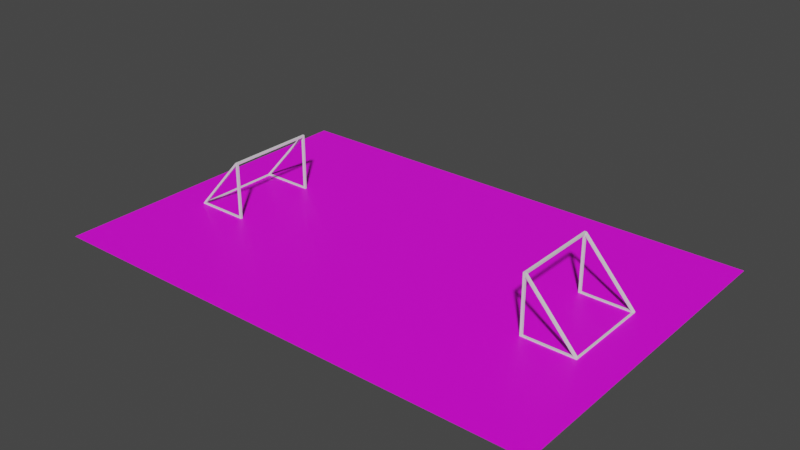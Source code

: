 # Source: stadium.blend  (saved by Blender 3.3.6; exported with 4.5.12 LTS)
import bpy
from mathutils import Matrix  # noqa: F401  (used for matrix-valued properties, if any)

bpy.ops.wm.read_factory_settings(use_empty=True)
scene = bpy.context.scene
scene.name = 'Scene'

# ---- collections
col_collection = bpy.data.collections.new('Collection'); scene.collection.children.link(col_collection)

# ---- images (referenced by path relative to the original .blend; pixels are not part of the script)
import os
ASSET_DIR = os.environ.get("B2B_ASSET_DIR", "")  # directory of the original .blend (textures are referenced by path, not embedded)
HERE = os.path.dirname(os.path.abspath(__file__))  # packed textures are extracted next to this script under _unpacked/

def load_image(name, relpath, width, height, colorspace="sRGB"):
    """Load a texture the original file referenced (path relative to the .blend, or extracted next to this script)."""
    p = next((c for c in (os.path.join(HERE, relpath), os.path.join(ASSET_DIR, relpath)) if relpath and os.path.exists(c)), "")
    if p:
        img = bpy.data.images.load(p, check_existing=True)
        img.name = name
    else:  # same state as the original file: an image datablock whose file is absent (Cycles renders it pink)
        img = bpy.data.images.new(name, width, height)
        img.source = "FILE"
        img.filepath = "//" + (relpath or name)
    img.colorspace_settings.name = colorspace
    return img
img_grass_jpg = load_image('grass.jpg', 'grass.jpg', 1024, 1024, 'sRGB')

# ---- materials (node trees are filled in below, after node groups)
mat_stadium = bpy.data.materials.new('stadium')
mat_stadium.use_transparent_shadow = False

# ---- material node trees
mat_stadium.use_nodes = True; mat_stadium.node_tree.nodes.clear()
_N = mat_stadium.node_tree.nodes; _L = mat_stadium.node_tree.links
n0 = _N.new('ShaderNodeBsdfPrincipled'); n0.name = 'Principled BSDF'; n0.location = (10, 300)
n0.distribution = 'GGX'
n0.subsurface_method = 'RANDOM_WALK_SKIN'
n0.inputs[3].default_value = 1.45
n0.inputs[27].default_value = (0.0, 0.0, 0.0, 1.0)
n0.inputs[28].default_value = 1.0
n1 = _N.new('ShaderNodeOutputMaterial'); n1.name = 'Material Output'; n1.location = (300, 300)
n2 = _N.new('ShaderNodeTexImage'); n2.name = 'Image Texture'; n2.location = (-280, 280)
n2.image = img_grass_jpg
_L.new(n0.outputs[0], n1.inputs[0])
_L.new(n2.outputs[0], n0.inputs[0])
n1.is_active_output = True

# ---- world
world_world = bpy.data.worlds.new('World'); scene.world = world_world
world_world.use_nodes = True; world_world.node_tree.nodes.clear()
_N = world_world.node_tree.nodes; _L = world_world.node_tree.links
n0 = _N.new('ShaderNodeOutputWorld'); n0.name = 'World Output'; n0.location = (300, 300)
n1 = _N.new('ShaderNodeBackground'); n1.name = 'Background'; n1.location = (10, 300)
n1.inputs[0].default_value = (0.05088, 0.05088, 0.05088, 1.0)
_L.new(n1.outputs[0], n0.inputs[0])
n0.is_active_output = True
world_world.color = (0.05088, 0.05088, 0.05088)
world_world.use_sun_shadow = False
world_world.sun_shadow_jitter_overblur = 0.0

# ---- meshes
me_plane = bpy.data.meshes.new('Plane')
me_plane.from_pydata([(-1.0, -1.0, 0.0), (1.0, -1.0, 0.0), (-1.0, 1.0, 0.0), (1.0, 1.0, 0.0)], [], [(0, 1, 3, 2)])
_uv = me_plane.uv_layers.new(name='UVMap')
_uv.uv.foreach_set('vector', [0.0, 0.0, 1.0, 0.0, 1.0, 1.0, 0.0, 1.0])
me_plane.materials.append(mat_stadium)
me_plane.update()
me_cube_001 = bpy.data.meshes.new('Cube.001')
me_cube_001.from_pydata([(-0.422, -0.7131, -0.01714), (-0.422, -0.7131, 0.01714), (-0.422, -0.6788, -0.01714), (-0.422, -0.6788, 0.01714), (0.4202, -0.7131, -0.01714), (0.4202, -0.7131, 0.01714), (0.4202, -0.6788, -0.01714), (0.4202, -0.6788, 0.01714), (0.3857, -0.6788, -0.01714), (0.3857, -0.6788, 0.01714), (0.3857, -0.7131, -0.01714), (0.3857, -0.7131, 0.01714), (0.3857, -0.6788, 0.9192), (0.4202, -0.6788, 0.9192), (0.4202, -0.7131, 0.9192), (0.3857, -0.7131, 0.9192), (0.4202, -0.7131, 0.8685), (0.3857, -0.7131, 0.8685), (0.3857, -0.6788, 0.8685), (0.4202, -0.6788, 0.8685), (-0.3786, -0.6788, -0.01714), (-0.3786, -0.7131, 0.01714), (-0.3786, -0.6788, 0.01714), (-0.3786, -0.7131, -0.01714), (-0.01815, -0.6788, 0.4682), (0.003548, -0.6788, 0.4428), (0.003548, -0.7131, 0.4428), (-0.01815, -0.7131, 0.4682), (-0.3942, -0.6788, -0.01714), (-0.3942, -0.7131, 0.01714), (0.4202, -0.7131, 0.8867), (0.3857, -0.6788, 0.8867), (0.3857, -0.7131, 0.8867), (0.4202, -0.6788, 0.8867), (-0.3942, -0.6788, 0.01714), (-0.3942, -0.7131, -0.01714), (-0.004262, -0.7131, 0.4519), (-0.004262, -0.6788, 0.4519), (-0.422, 0.0, 0.01714), (-0.422, 0.0, -0.01714), (-0.3942, 0.0, -0.01714), (0.3857, 0.0, 0.9192), (0.4202, 0.0, 0.9192), (0.3857, 0.0, 0.8867), (0.4202, 0.0, 0.8867), (-0.3942, 0.0, 0.01714), (-0.422, 0.7131, -0.01714), (-0.422, 0.7131, 0.01714), (-0.422, 0.6788, -0.01714), (-0.422, 0.6788, 0.01714), (0.4202, 0.7131, -0.01714), (0.4202, 0.7131, 0.01714), (0.4202, 0.6788, -0.01714), (0.4202, 0.6788, 0.01714), (0.3857, 0.6788, -0.01714), (0.3857, 0.6788, 0.01714), (0.3857, 0.7131, -0.01714), (0.3857, 0.7131, 0.01714), (0.3857, 0.6788, 0.9192), (0.4202, 0.6788, 0.9192), (0.4202, 0.7131, 0.9192), (0.3857, 0.7131, 0.9192), (0.4202, 0.7131, 0.8685), (0.3857, 0.7131, 0.8685), (0.3857, 0.6788, 0.8685), (0.4202, 0.6788, 0.8685), (-0.3786, 0.6788, -0.01714), (-0.3786, 0.7131, 0.01714), (-0.3786, 0.6788, 0.01714), (-0.3786, 0.7131, -0.01714), (-0.01815, 0.6788, 0.4682), (0.003548, 0.6788, 0.4428), (0.003548, 0.7131, 0.4428), (-0.01815, 0.7131, 0.4682), (-0.3942, 0.6788, -0.01714), (-0.3942, 0.7131, 0.01714), (0.4202, 0.7131, 0.8867), (0.3857, 0.6788, 0.8867), (0.3857, 0.7131, 0.8867), (0.4202, 0.6788, 0.8867), (-0.3942, 0.6788, 0.01714), (-0.3942, 0.7131, -0.01714), (-0.004262, 0.7131, 0.4519), (-0.004262, 0.6788, 0.4519)], [], [(0, 1, 3, 2), (8, 9, 7, 6), (6, 7, 5, 4), (35, 29, 1, 0), (8, 6, 4, 10), (25, 26, 21, 22), (32, 30, 14, 15), (20, 8, 10, 23), (4, 5, 11, 10), (20, 22, 9, 8), (13, 12, 15, 14), (34, 28, 40, 45), (37, 25, 22, 34), (30, 33, 13, 14), (5, 7, 19, 16), (9, 11, 17, 18), (7, 9, 18, 19), (11, 5, 16, 17), (28, 34, 22, 20), (28, 20, 23, 35), (9, 22, 21, 11), (10, 11, 21, 23), (36, 27, 1, 29), (27, 24, 3, 1), (15, 12, 24, 27), (32, 15, 27, 36), (31, 18, 25, 37), (18, 17, 26, 25), (12, 31, 37, 24), (17, 32, 36, 26), (26, 36, 29, 21), (2, 28, 35, 0), (13, 33, 44, 42), (16, 19, 33, 30), (24, 37, 34, 3), (19, 18, 31, 33), (17, 16, 30, 32), (23, 21, 29, 35), (44, 43, 41, 42), (39, 38, 45, 40), (28, 2, 39, 40), (31, 12, 41, 43), (12, 13, 42, 41), (33, 31, 43, 44), (3, 34, 45, 38), (2, 3, 38, 39), (46, 48, 49, 47), (54, 52, 53, 55), (52, 50, 51, 53), (81, 46, 47, 75), (54, 56, 50, 52), (71, 68, 67, 72), (78, 61, 60, 76), (66, 69, 56, 54), (50, 56, 57, 51), (66, 54, 55, 68), (59, 60, 61, 58), (80, 45, 40, 74), (83, 80, 68, 71), (76, 60, 59, 79), (51, 62, 65, 53), (55, 64, 63, 57), (53, 65, 64, 55), (57, 63, 62, 51), (74, 66, 68, 80), (74, 81, 69, 66), (55, 57, 67, 68), (56, 69, 67, 57), (82, 75, 47, 73), (73, 47, 49, 70), (61, 73, 70, 58), (78, 82, 73, 61), (77, 83, 71, 64), (64, 71, 72, 63), (58, 70, 83, 77), (63, 72, 82, 78), (72, 67, 75, 82), (48, 46, 81, 74), (59, 42, 44, 79), (62, 76, 79, 65), (70, 49, 80, 83), (65, 79, 77, 64), (63, 78, 76, 62), (69, 81, 75, 67), (74, 40, 39, 48), (77, 43, 41, 58), (58, 41, 42, 59), (79, 44, 43, 77), (49, 38, 45, 80), (48, 39, 38, 49)])
_uv = me_cube_001.uv_layers.new(name='UVMap')
_uv.uv.foreach_set('vector', [0.375, 0.0, 0.625, 0.0, 0.625, 0.25, 0.375, 0.25, 0.375, 0.4897, 0.625, 0.4897, 0.625, 0.5, 0.375, 0.5, 0.375, 0.5, 0.625, 0.5, 0.625, 0.75, 0.375, 0.75, 0.375, 0.9889, 0.625, 0.9889, 0.625, 1.0, 0.375, 1.0, 0.3647, 0.5, 0.375, 0.5, 0.375, 0.75, 0.3647, 0.75, 0.7465, 0.5, 0.7465, 0.75, 0.8577, 0.75, 0.8577, 0.5, 0.625, 0.7603, 0.625, 0.75, 0.625, 0.75, 0.625, 0.7603, 0.1423, 0.5, 0.3647, 0.5, 0.3647, 0.75, 0.1423, 0.75, 0.375, 0.75, 0.625, 0.75, 0.625, 0.7603, 0.375, 0.7603, 0.375, 0.2673, 0.625, 0.2673, 0.625, 0.4897, 0.375, 0.4897, 0.625, 0.5, 0.6353, 0.5, 0.6353, 0.75, 0.625, 0.75, 0.625, 0.2611, 0.375, 0.2611, 0.375, 0.2611, 0.625, 0.2611, 0.625, 0.3754, 0.625, 0.3785, 0.625, 0.2673, 0.625, 0.2611, 0.625, 0.75, 0.625, 0.5, 0.625, 0.5, 0.625, 0.75, 0.625, 0.75, 0.625, 0.5, 0.625, 0.5, 0.625, 0.75, 0.6353, 0.5, 0.6353, 0.75, 0.6353, 0.75, 0.6353, 0.5, 0.625, 0.5, 0.625, 0.4897, 0.625, 0.4897, 0.625, 0.5, 0.625, 0.7603, 0.625, 0.75, 0.625, 0.75, 0.625, 0.7603, 0.375, 0.2611, 0.625, 0.2611, 0.625, 0.2673, 0.375, 0.2673, 0.1361, 0.5, 0.1423, 0.5, 0.1423, 0.75, 0.1361, 0.75, 0.6353, 0.5, 0.8577, 0.5, 0.8577, 0.75, 0.6353, 0.75, 0.375, 0.7603, 0.625, 0.7603, 0.625, 0.9827, 0.375, 0.9827, 0.625, 0.8746, 0.625, 0.8801, 0.625, 1.0, 0.625, 0.9889, 0.6301, 0.375, 0.6301, 0.375, 0.625, 0.25, 0.625, 0.0, 0.6353, 0.75, 0.6353, 0.5, 0.6301, 0.375, 0.6301, 0.375, 0.625, 0.7603, 0.625, 0.7603, 0.625, 0.8801, 0.625, 0.8746, 0.625, 0.4897, 0.625, 0.4897, 0.625, 0.3785, 0.625, 0.3754, 0.6353, 0.5, 0.6353, 0.75, 0.7465, 0.75, 0.7465, 0.5, 0.625, 0.4897, 0.625, 0.4897, 0.625, 0.3754, 0.625, 0.3699, 0.625, 0.7603, 0.625, 0.7603, 0.625, 0.8746, 0.625, 0.8715, 0.625, 0.8715, 0.625, 0.8746, 0.625, 0.9889, 0.625, 0.9827, 0.125, 0.5, 0.1361, 0.5, 0.1361, 0.75, 0.125, 0.75, 0.625, 0.5, 0.625, 0.5, 0.625, 0.5, 0.625, 0.5, 0.625, 0.75, 0.625, 0.5, 0.625, 0.5, 0.625, 0.75, 0.625, 0.3699, 0.625, 0.3754, 0.625, 0.2611, 0.625, 0.25, 0.625, 0.5, 0.625, 0.4897, 0.625, 0.4897, 0.625, 0.5, 0.625, 0.7603, 0.625, 0.75, 0.625, 0.75, 0.625, 0.7603, 0.375, 0.9827, 0.625, 0.9827, 0.625, 0.9889, 0.375, 0.9889, 0.625, 0.5, 0.625, 0.4897, 0.625, 0.4897, 0.625, 0.5, 0.375, 0.25, 0.625, 0.25, 0.625, 0.2611, 0.375, 0.2611, 0.1361, 0.5, 0.125, 0.5, 0.125, 0.5, 0.1361, 0.5, 0.625, 0.4897, 0.625, 0.4897, 0.625, 0.4897, 0.625, 0.4897, 0.6353, 0.5, 0.625, 0.5, 0.625, 0.5, 0.6353, 0.5, 0.625, 0.5, 0.625, 0.4897, 0.625, 0.4897, 0.625, 0.5, 0.625, 0.25, 0.625, 0.2611, 0.625, 0.2611, 0.625, 0.25, 0.375, 0.25, 0.625, 0.25, 0.625, 0.25, 0.375, 0.25, 0.375, 0.0, 0.375, 0.25, 0.625, 0.25, 0.625, 0.0, 0.375, 0.4897, 0.375, 0.5, 0.625, 0.5, 0.625, 0.4897, 0.375, 0.5, 0.375, 0.75, 0.625, 0.75, 0.625, 0.5, 0.375, 0.9889, 0.375, 1.0, 0.625, 1.0, 0.625, 0.9889, 0.3647, 0.5, 0.3647, 0.75, 0.375, 0.75, 0.375, 0.5, 0.7465, 0.5, 0.8577, 0.5, 0.8577, 0.75, 0.7465, 0.75, 0.625, 0.7603, 0.625, 0.7603, 0.625, 0.75, 0.625, 0.75, 0.1423, 0.5, 0.1423, 0.75, 0.3647, 0.75, 0.3647, 0.5, 0.375, 0.75, 0.375, 0.7603, 0.625, 0.7603, 0.625, 0.75, 0.375, 0.2673, 0.375, 0.4897, 0.625, 0.4897, 0.625, 0.2673, 0.625, 0.5, 0.625, 0.75, 0.6353, 0.75, 0.6353, 0.5, 0.625, 0.2611, 0.625, 0.2611, 0.375, 0.2611, 0.375, 0.2611, 0.625, 0.3754, 0.625, 0.2611, 0.625, 0.2673, 0.625, 0.3785, 0.625, 0.75, 0.625, 0.75, 0.625, 0.5, 0.625, 0.5, 0.625, 0.75, 0.625, 0.75, 0.625, 0.5, 0.625, 0.5, 0.6353, 0.5, 0.6353, 0.5, 0.6353, 0.75, 0.6353, 0.75, 0.625, 0.5, 0.625, 0.5, 0.625, 0.4897, 0.625, 0.4897, 0.625, 0.7603, 0.625, 0.7603, 0.625, 0.75, 0.625, 0.75, 0.375, 0.2611, 0.375, 0.2673, 0.625, 0.2673, 0.625, 0.2611, 0.1361, 0.5, 0.1361, 0.75, 0.1423, 0.75, 0.1423, 0.5, 0.6353, 0.5, 0.6353, 0.75, 0.8577, 0.75, 0.8577, 0.5, 0.375, 0.7603, 0.375, 0.9827, 0.625, 0.9827, 0.625, 0.7603, 0.625, 0.8746, 0.625, 0.9889, 0.625, 1.0, 0.625, 0.8801, 0.6301, 0.375, 0.625, 0.0, 0.625, 0.25, 0.6301, 0.375, 0.6353, 0.75, 0.6301, 0.375, 0.6301, 0.375, 0.6353, 0.5, 0.625, 0.7603, 0.625, 0.8746, 0.625, 0.8801, 0.625, 0.7603, 0.625, 0.4897, 0.625, 0.3754, 0.625, 0.3785, 0.625, 0.4897, 0.6353, 0.5, 0.7465, 0.5, 0.7465, 0.75, 0.6353, 0.75, 0.625, 0.4897, 0.625, 0.3699, 0.625, 0.3754, 0.625, 0.4897, 0.625, 0.7603, 0.625, 0.8715, 0.625, 0.8746, 0.625, 0.7603, 0.625, 0.8715, 0.625, 0.9827, 0.625, 0.9889, 0.625, 0.8746, 0.125, 0.5, 0.125, 0.75, 0.1361, 0.75, 0.1361, 0.5, 0.625, 0.5, 0.625, 0.5, 0.625, 0.5, 0.625, 0.5, 0.625, 0.75, 0.625, 0.75, 0.625, 0.5, 0.625, 0.5, 0.625, 0.3699, 0.625, 0.25, 0.625, 0.2611, 0.625, 0.3754, 0.625, 0.5, 0.625, 0.5, 0.625, 0.4897, 0.625, 0.4897, 0.625, 0.7603, 0.625, 0.7603, 0.625, 0.75, 0.625, 0.75, 0.375, 0.9827, 0.375, 0.9889, 0.625, 0.9889, 0.625, 0.9827, 0.1361, 0.5, 0.1361, 0.5, 0.125, 0.5, 0.125, 0.5, 0.625, 0.4897, 0.625, 0.4897, 0.625, 0.4897, 0.625, 0.4897, 0.6353, 0.5, 0.6353, 0.5, 0.625, 0.5, 0.625, 0.5, 0.625, 0.5, 0.625, 0.5, 0.625, 0.4897, 0.625, 0.4897, 0.625, 0.25, 0.625, 0.25, 0.625, 0.2611, 0.625, 0.2611, 0.375, 0.25, 0.375, 0.25, 0.625, 0.25, 0.625, 0.25])
me_cube_001.update()
me_cube_002 = bpy.data.meshes.new('Cube.002')
me_cube_002.from_pydata([(-0.422, -0.7131, -0.01714), (-0.422, -0.7131, 0.01714), (-0.422, -0.6788, -0.01714), (-0.422, -0.6788, 0.01714), (0.4202, -0.7131, -0.01714), (0.4202, -0.7131, 0.01714), (0.4202, -0.6788, -0.01714), (0.4202, -0.6788, 0.01714), (0.3857, -0.6788, -0.01714), (0.3857, -0.6788, 0.01714), (0.3857, -0.7131, -0.01714), (0.3857, -0.7131, 0.01714), (0.3857, -0.6788, 0.9192), (0.4202, -0.6788, 0.9192), (0.4202, -0.7131, 0.9192), (0.3857, -0.7131, 0.9192), (0.4202, -0.7131, 0.8685), (0.3857, -0.7131, 0.8685), (0.3857, -0.6788, 0.8685), (0.4202, -0.6788, 0.8685), (-0.3786, -0.6788, -0.01714), (-0.3786, -0.7131, 0.01714), (-0.3786, -0.6788, 0.01714), (-0.3786, -0.7131, -0.01714), (-0.01815, -0.6788, 0.4682), (0.003548, -0.6788, 0.4428), (0.003548, -0.7131, 0.4428), (-0.01815, -0.7131, 0.4682), (-0.3942, -0.6788, -0.01714), (-0.3942, -0.7131, 0.01714), (0.4202, -0.7131, 0.8867), (0.3857, -0.6788, 0.8867), (0.3857, -0.7131, 0.8867), (0.4202, -0.6788, 0.8867), (-0.3942, -0.6788, 0.01714), (-0.3942, -0.7131, -0.01714), (-0.004262, -0.7131, 0.4519), (-0.004262, -0.6788, 0.4519), (-0.422, 0.0, 0.01714), (-0.422, 0.0, -0.01714), (-0.3942, 0.0, -0.01714), (0.3857, 0.0, 0.9192), (0.4202, 0.0, 0.9192), (0.3857, 0.0, 0.8867), (0.4202, 0.0, 0.8867), (-0.3942, 0.0, 0.01714), (-0.422, 0.7131, -0.01714), (-0.422, 0.7131, 0.01714), (-0.422, 0.6788, -0.01714), (-0.422, 0.6788, 0.01714), (0.4202, 0.7131, -0.01714), (0.4202, 0.7131, 0.01714), (0.4202, 0.6788, -0.01714), (0.4202, 0.6788, 0.01714), (0.3857, 0.6788, -0.01714), (0.3857, 0.6788, 0.01714), (0.3857, 0.7131, -0.01714), (0.3857, 0.7131, 0.01714), (0.3857, 0.6788, 0.9192), (0.4202, 0.6788, 0.9192), (0.4202, 0.7131, 0.9192), (0.3857, 0.7131, 0.9192), (0.4202, 0.7131, 0.8685), (0.3857, 0.7131, 0.8685), (0.3857, 0.6788, 0.8685), (0.4202, 0.6788, 0.8685), (-0.3786, 0.6788, -0.01714), (-0.3786, 0.7131, 0.01714), (-0.3786, 0.6788, 0.01714), (-0.3786, 0.7131, -0.01714), (-0.01815, 0.6788, 0.4682), (0.003548, 0.6788, 0.4428), (0.003548, 0.7131, 0.4428), (-0.01815, 0.7131, 0.4682), (-0.3942, 0.6788, -0.01714), (-0.3942, 0.7131, 0.01714), (0.4202, 0.7131, 0.8867), (0.3857, 0.6788, 0.8867), (0.3857, 0.7131, 0.8867), (0.4202, 0.6788, 0.8867), (-0.3942, 0.6788, 0.01714), (-0.3942, 0.7131, -0.01714), (-0.004262, 0.7131, 0.4519), (-0.004262, 0.6788, 0.4519)], [], [(0, 1, 3, 2), (8, 9, 7, 6), (6, 7, 5, 4), (35, 29, 1, 0), (8, 6, 4, 10), (25, 26, 21, 22), (32, 30, 14, 15), (20, 8, 10, 23), (4, 5, 11, 10), (20, 22, 9, 8), (13, 12, 15, 14), (34, 28, 40, 45), (37, 25, 22, 34), (30, 33, 13, 14), (5, 7, 19, 16), (9, 11, 17, 18), (7, 9, 18, 19), (11, 5, 16, 17), (28, 34, 22, 20), (28, 20, 23, 35), (9, 22, 21, 11), (10, 11, 21, 23), (36, 27, 1, 29), (27, 24, 3, 1), (15, 12, 24, 27), (32, 15, 27, 36), (31, 18, 25, 37), (18, 17, 26, 25), (12, 31, 37, 24), (17, 32, 36, 26), (26, 36, 29, 21), (2, 28, 35, 0), (13, 33, 44, 42), (16, 19, 33, 30), (24, 37, 34, 3), (19, 18, 31, 33), (17, 16, 30, 32), (23, 21, 29, 35), (44, 43, 41, 42), (39, 38, 45, 40), (28, 2, 39, 40), (31, 12, 41, 43), (12, 13, 42, 41), (33, 31, 43, 44), (3, 34, 45, 38), (2, 3, 38, 39), (46, 48, 49, 47), (54, 52, 53, 55), (52, 50, 51, 53), (81, 46, 47, 75), (54, 56, 50, 52), (71, 68, 67, 72), (78, 61, 60, 76), (66, 69, 56, 54), (50, 56, 57, 51), (66, 54, 55, 68), (59, 60, 61, 58), (80, 45, 40, 74), (83, 80, 68, 71), (76, 60, 59, 79), (51, 62, 65, 53), (55, 64, 63, 57), (53, 65, 64, 55), (57, 63, 62, 51), (74, 66, 68, 80), (74, 81, 69, 66), (55, 57, 67, 68), (56, 69, 67, 57), (82, 75, 47, 73), (73, 47, 49, 70), (61, 73, 70, 58), (78, 82, 73, 61), (77, 83, 71, 64), (64, 71, 72, 63), (58, 70, 83, 77), (63, 72, 82, 78), (72, 67, 75, 82), (48, 46, 81, 74), (59, 42, 44, 79), (62, 76, 79, 65), (70, 49, 80, 83), (65, 79, 77, 64), (63, 78, 76, 62), (69, 81, 75, 67), (74, 40, 39, 48), (77, 43, 41, 58), (58, 41, 42, 59), (79, 44, 43, 77), (49, 38, 45, 80), (48, 39, 38, 49)])
_uv = me_cube_002.uv_layers.new(name='UVMap')
_uv.uv.foreach_set('vector', [0.375, 0.0, 0.625, 0.0, 0.625, 0.25, 0.375, 0.25, 0.375, 0.4897, 0.625, 0.4897, 0.625, 0.5, 0.375, 0.5, 0.375, 0.5, 0.625, 0.5, 0.625, 0.75, 0.375, 0.75, 0.375, 0.9889, 0.625, 0.9889, 0.625, 1.0, 0.375, 1.0, 0.3647, 0.5, 0.375, 0.5, 0.375, 0.75, 0.3647, 0.75, 0.7465, 0.5, 0.7465, 0.75, 0.8577, 0.75, 0.8577, 0.5, 0.625, 0.7603, 0.625, 0.75, 0.625, 0.75, 0.625, 0.7603, 0.1423, 0.5, 0.3647, 0.5, 0.3647, 0.75, 0.1423, 0.75, 0.375, 0.75, 0.625, 0.75, 0.625, 0.7603, 0.375, 0.7603, 0.375, 0.2673, 0.625, 0.2673, 0.625, 0.4897, 0.375, 0.4897, 0.625, 0.5, 0.6353, 0.5, 0.6353, 0.75, 0.625, 0.75, 0.625, 0.2611, 0.375, 0.2611, 0.375, 0.2611, 0.625, 0.2611, 0.625, 0.3754, 0.625, 0.3785, 0.625, 0.2673, 0.625, 0.2611, 0.625, 0.75, 0.625, 0.5, 0.625, 0.5, 0.625, 0.75, 0.625, 0.75, 0.625, 0.5, 0.625, 0.5, 0.625, 0.75, 0.6353, 0.5, 0.6353, 0.75, 0.6353, 0.75, 0.6353, 0.5, 0.625, 0.5, 0.625, 0.4897, 0.625, 0.4897, 0.625, 0.5, 0.625, 0.7603, 0.625, 0.75, 0.625, 0.75, 0.625, 0.7603, 0.375, 0.2611, 0.625, 0.2611, 0.625, 0.2673, 0.375, 0.2673, 0.1361, 0.5, 0.1423, 0.5, 0.1423, 0.75, 0.1361, 0.75, 0.6353, 0.5, 0.8577, 0.5, 0.8577, 0.75, 0.6353, 0.75, 0.375, 0.7603, 0.625, 0.7603, 0.625, 0.9827, 0.375, 0.9827, 0.625, 0.8746, 0.625, 0.8801, 0.625, 1.0, 0.625, 0.9889, 0.6301, 0.375, 0.6301, 0.375, 0.625, 0.25, 0.625, 0.0, 0.6353, 0.75, 0.6353, 0.5, 0.6301, 0.375, 0.6301, 0.375, 0.625, 0.7603, 0.625, 0.7603, 0.625, 0.8801, 0.625, 0.8746, 0.625, 0.4897, 0.625, 0.4897, 0.625, 0.3785, 0.625, 0.3754, 0.6353, 0.5, 0.6353, 0.75, 0.7465, 0.75, 0.7465, 0.5, 0.625, 0.4897, 0.625, 0.4897, 0.625, 0.3754, 0.625, 0.3699, 0.625, 0.7603, 0.625, 0.7603, 0.625, 0.8746, 0.625, 0.8715, 0.625, 0.8715, 0.625, 0.8746, 0.625, 0.9889, 0.625, 0.9827, 0.125, 0.5, 0.1361, 0.5, 0.1361, 0.75, 0.125, 0.75, 0.625, 0.5, 0.625, 0.5, 0.625, 0.5, 0.625, 0.5, 0.625, 0.75, 0.625, 0.5, 0.625, 0.5, 0.625, 0.75, 0.625, 0.3699, 0.625, 0.3754, 0.625, 0.2611, 0.625, 0.25, 0.625, 0.5, 0.625, 0.4897, 0.625, 0.4897, 0.625, 0.5, 0.625, 0.7603, 0.625, 0.75, 0.625, 0.75, 0.625, 0.7603, 0.375, 0.9827, 0.625, 0.9827, 0.625, 0.9889, 0.375, 0.9889, 0.625, 0.5, 0.625, 0.4897, 0.625, 0.4897, 0.625, 0.5, 0.375, 0.25, 0.625, 0.25, 0.625, 0.2611, 0.375, 0.2611, 0.1361, 0.5, 0.125, 0.5, 0.125, 0.5, 0.1361, 0.5, 0.625, 0.4897, 0.625, 0.4897, 0.625, 0.4897, 0.625, 0.4897, 0.6353, 0.5, 0.625, 0.5, 0.625, 0.5, 0.6353, 0.5, 0.625, 0.5, 0.625, 0.4897, 0.625, 0.4897, 0.625, 0.5, 0.625, 0.25, 0.625, 0.2611, 0.625, 0.2611, 0.625, 0.25, 0.375, 0.25, 0.625, 0.25, 0.625, 0.25, 0.375, 0.25, 0.375, 0.0, 0.375, 0.25, 0.625, 0.25, 0.625, 0.0, 0.375, 0.4897, 0.375, 0.5, 0.625, 0.5, 0.625, 0.4897, 0.375, 0.5, 0.375, 0.75, 0.625, 0.75, 0.625, 0.5, 0.375, 0.9889, 0.375, 1.0, 0.625, 1.0, 0.625, 0.9889, 0.3647, 0.5, 0.3647, 0.75, 0.375, 0.75, 0.375, 0.5, 0.7465, 0.5, 0.8577, 0.5, 0.8577, 0.75, 0.7465, 0.75, 0.625, 0.7603, 0.625, 0.7603, 0.625, 0.75, 0.625, 0.75, 0.1423, 0.5, 0.1423, 0.75, 0.3647, 0.75, 0.3647, 0.5, 0.375, 0.75, 0.375, 0.7603, 0.625, 0.7603, 0.625, 0.75, 0.375, 0.2673, 0.375, 0.4897, 0.625, 0.4897, 0.625, 0.2673, 0.625, 0.5, 0.625, 0.75, 0.6353, 0.75, 0.6353, 0.5, 0.625, 0.2611, 0.625, 0.2611, 0.375, 0.2611, 0.375, 0.2611, 0.625, 0.3754, 0.625, 0.2611, 0.625, 0.2673, 0.625, 0.3785, 0.625, 0.75, 0.625, 0.75, 0.625, 0.5, 0.625, 0.5, 0.625, 0.75, 0.625, 0.75, 0.625, 0.5, 0.625, 0.5, 0.6353, 0.5, 0.6353, 0.5, 0.6353, 0.75, 0.6353, 0.75, 0.625, 0.5, 0.625, 0.5, 0.625, 0.4897, 0.625, 0.4897, 0.625, 0.7603, 0.625, 0.7603, 0.625, 0.75, 0.625, 0.75, 0.375, 0.2611, 0.375, 0.2673, 0.625, 0.2673, 0.625, 0.2611, 0.1361, 0.5, 0.1361, 0.75, 0.1423, 0.75, 0.1423, 0.5, 0.6353, 0.5, 0.6353, 0.75, 0.8577, 0.75, 0.8577, 0.5, 0.375, 0.7603, 0.375, 0.9827, 0.625, 0.9827, 0.625, 0.7603, 0.625, 0.8746, 0.625, 0.9889, 0.625, 1.0, 0.625, 0.8801, 0.6301, 0.375, 0.625, 0.0, 0.625, 0.25, 0.6301, 0.375, 0.6353, 0.75, 0.6301, 0.375, 0.6301, 0.375, 0.6353, 0.5, 0.625, 0.7603, 0.625, 0.8746, 0.625, 0.8801, 0.625, 0.7603, 0.625, 0.4897, 0.625, 0.3754, 0.625, 0.3785, 0.625, 0.4897, 0.6353, 0.5, 0.7465, 0.5, 0.7465, 0.75, 0.6353, 0.75, 0.625, 0.4897, 0.625, 0.3699, 0.625, 0.3754, 0.625, 0.4897, 0.625, 0.7603, 0.625, 0.8715, 0.625, 0.8746, 0.625, 0.7603, 0.625, 0.8715, 0.625, 0.9827, 0.625, 0.9889, 0.625, 0.8746, 0.125, 0.5, 0.125, 0.75, 0.1361, 0.75, 0.1361, 0.5, 0.625, 0.5, 0.625, 0.5, 0.625, 0.5, 0.625, 0.5, 0.625, 0.75, 0.625, 0.75, 0.625, 0.5, 0.625, 0.5, 0.625, 0.3699, 0.625, 0.25, 0.625, 0.2611, 0.625, 0.3754, 0.625, 0.5, 0.625, 0.5, 0.625, 0.4897, 0.625, 0.4897, 0.625, 0.7603, 0.625, 0.7603, 0.625, 0.75, 0.625, 0.75, 0.375, 0.9827, 0.375, 0.9889, 0.625, 0.9889, 0.625, 0.9827, 0.1361, 0.5, 0.1361, 0.5, 0.125, 0.5, 0.125, 0.5, 0.625, 0.4897, 0.625, 0.4897, 0.625, 0.4897, 0.625, 0.4897, 0.6353, 0.5, 0.6353, 0.5, 0.625, 0.5, 0.625, 0.5, 0.625, 0.5, 0.625, 0.5, 0.625, 0.4897, 0.625, 0.4897, 0.625, 0.25, 0.625, 0.25, 0.625, 0.2611, 0.625, 0.2611, 0.375, 0.25, 0.375, 0.25, 0.625, 0.25, 0.625, 0.25])
me_cube_002.update()

# ---- objects
ob_plane = bpy.data.objects.new('Plane', me_plane)
ob_cube = bpy.data.objects.new('Cube', me_cube_001)
ob_cube_001 = bpy.data.objects.new('Cube.001', me_cube_002)

# ---- transforms, parenting, visibility, modifiers, constraints
ob_plane.location = (0.0, 0.0, 0.0)
ob_plane.scale = (4.0, 2.665, 1.0)
ob_cube.location = (-2.963, 0.0, 0.0)
ob_cube_001.location = (2.963, 0.0, 0.0)
ob_cube_001.rotation_euler = (0.0, -0.0, -3.142)

# ---- collection membership
col_collection.objects.link(ob_plane)
col_collection.objects.link(ob_cube)
col_collection.objects.link(ob_cube_001)

# ---- scene / render settings (as saved in the file)
scene.frame_start = 1; scene.frame_end = 250; scene.frame_set(1)
scene.render.engine = 'BLENDER_EEVEE_NEXT'
scene.cycles.sampling_pattern = 'TABULATED_SOBOL'
scene.cycles.use_light_tree = False
scene.view_settings.view_transform = 'Filmic'
bpy.context.view_layer.update()

# ---- added for rendering (the .blend has no active camera and no usable light): camera, sun
cam_auto = bpy.data.cameras.new('AutoCamera')
cam_auto.lens = 50.0
cam_auto.sensor_width = 36.0
cam_auto.clip_end = 1000.0
ob_auto_camera = bpy.data.objects.new('AutoCamera', cam_auto)
scene.collection.objects.link(ob_auto_camera)
ob_auto_camera.location = (8.93624, -10.7235, 7.60003)
ob_auto_camera.rotation_euler = (1.09748, -7.21219e-08, 0.694738)
scene.camera = ob_auto_camera
light_auto_sun = bpy.data.lights.new('AutoSun', 'SUN')
light_auto_sun.energy = 3.0
light_auto_sun.angle = 0.0523599
ob_auto_sun = bpy.data.objects.new('AutoSun', light_auto_sun)
scene.collection.objects.link(ob_auto_sun)
ob_auto_sun.rotation_euler = (0.872665, 0.174533, 0.523599)
bpy.context.view_layer.update()
